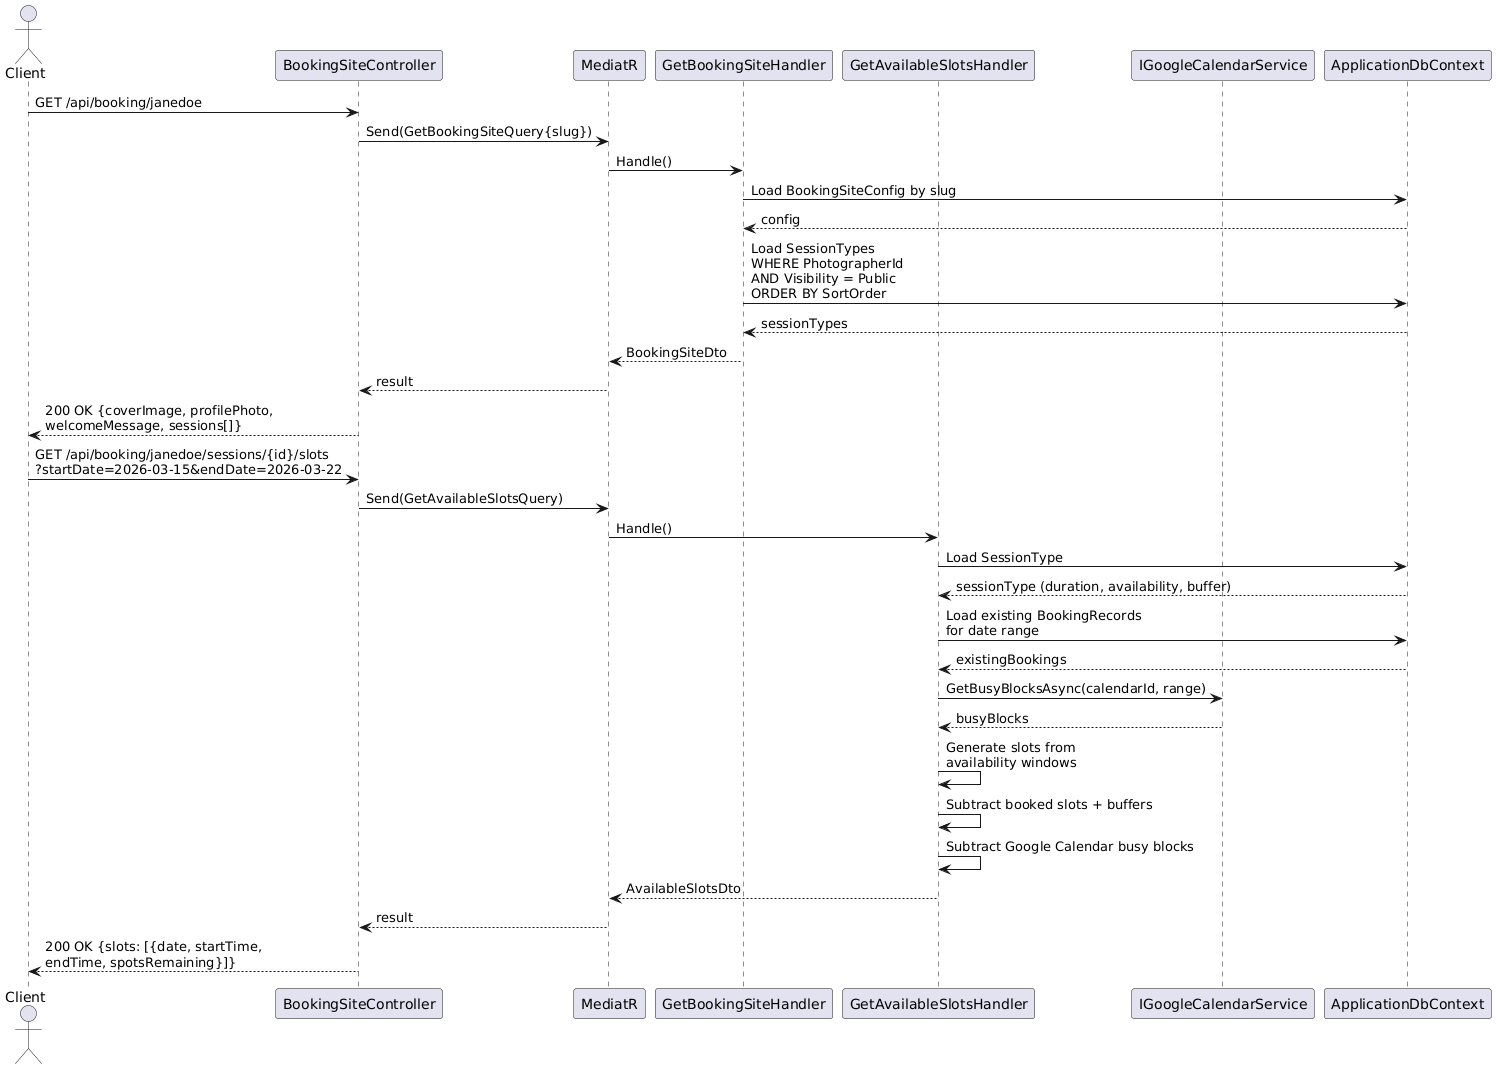

The diagram above was rendered by PlantUML. Its source (embedded in the PNG):
@startuml
actor Client as C
participant "BookingSiteController" as BSC
participant "MediatR" as M
participant "GetBookingSiteHandler" as SH
participant "GetAvailableSlotsHandler" as AH
participant "IGoogleCalendarService" as GC
participant "ApplicationDbContext" as DB

C -> BSC : GET /api/booking/janedoe
BSC -> M : Send(GetBookingSiteQuery{slug})
M -> SH : Handle()
SH -> DB : Load BookingSiteConfig by slug
DB --> SH : config
SH -> DB : Load SessionTypes\nWHERE PhotographerId\nAND Visibility = Public\nORDER BY SortOrder
DB --> SH : sessionTypes
SH --> M : BookingSiteDto
M --> BSC : result
BSC --> C : 200 OK {coverImage, profilePhoto,\nwelcomeMessage, sessions[]}

C -> BSC : GET /api/booking/janedoe/sessions/{id}/slots\n?startDate=2026-03-15&endDate=2026-03-22
BSC -> M : Send(GetAvailableSlotsQuery)
M -> AH : Handle()
AH -> DB : Load SessionType
DB --> AH : sessionType (duration, availability, buffer)
AH -> DB : Load existing BookingRecords\nfor date range
DB --> AH : existingBookings
AH -> GC : GetBusyBlocksAsync(calendarId, range)
GC --> AH : busyBlocks
AH -> AH : Generate slots from\navailability windows
AH -> AH : Subtract booked slots + buffers
AH -> AH : Subtract Google Calendar busy blocks
AH --> M : AvailableSlotsDto
M --> BSC : result
BSC --> C : 200 OK {slots: [{date, startTime,\nendTime, spotsRemaining}]}
@enduml